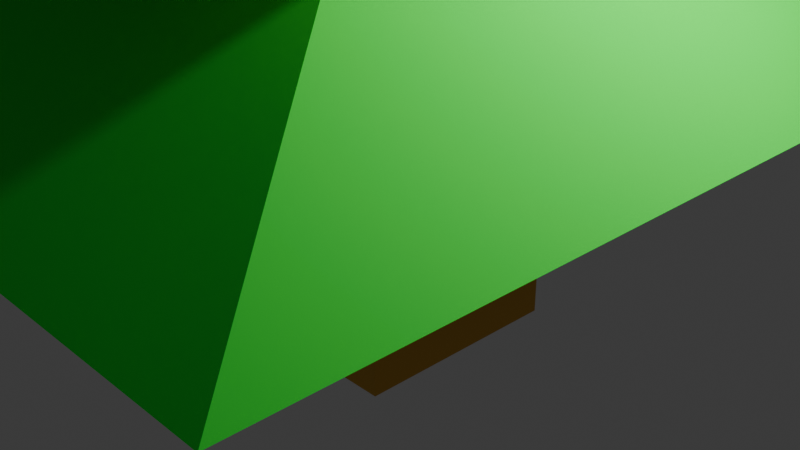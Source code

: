 # Source: tree.blend  (saved by Blender 4.3.32; exported with 4.5.12 LTS)
import bpy
from mathutils import Matrix  # noqa: F401  (used for matrix-valued properties, if any)

bpy.ops.wm.read_factory_settings(use_empty=True)
scene = bpy.context.scene
scene.name = 'Scene'

# ---- collections
col_collection = bpy.data.collections.new('Collection'); scene.collection.children.link(col_collection)

# ---- materials (node trees are filled in below, after node groups)
mat_feuilles = bpy.data.materials.new('Feuilles')
mat_feuilles.alpha_threshold = 0.0
mat_feuilles.roughness = 0.5
mat_feuilles.line_color = (0.0, 0.0, 0.0, 1.0)
mat_tron = bpy.data.materials.new('Tron')

# ---- material node trees
mat_feuilles.use_nodes = True; mat_feuilles.node_tree.nodes.clear()
_N = mat_feuilles.node_tree.nodes; _L = mat_feuilles.node_tree.links
n0 = _N.new('ShaderNodeOutputMaterial'); n0.name = 'Material Output'; n0.location = (300, 300)
n1 = _N.new('ShaderNodeBsdfPrincipled'); n1.name = 'Principled BSDF'; n1.location = (10, 300)
n1.inputs[0].default_value = (0.01785, 0.8, 0.03848, 1.0)
n1.inputs[2].default_value = 0.8833
n1.inputs[3].default_value = 1.45
_L.new(n1.outputs[0], n0.inputs[0])
n0.is_active_output = True
mat_tron.use_nodes = True; mat_tron.node_tree.nodes.clear()
_N = mat_tron.node_tree.nodes; _L = mat_tron.node_tree.links
n0 = _N.new('ShaderNodeBsdfPrincipled'); n0.name = 'Principled BSDF'; n0.location = (10, 300)
n0.inputs[0].default_value = (0.8023, 0.3799, 0.02951, 1.0)
n1 = _N.new('ShaderNodeOutputMaterial'); n1.name = 'Material Output'; n1.location = (300, 300)
_L.new(n0.outputs[0], n1.inputs[0])
n1.is_active_output = True

# ---- world
world_world = bpy.data.worlds.new('World'); scene.world = world_world
world_world.use_nodes = True; world_world.node_tree.nodes.clear()
_N = world_world.node_tree.nodes; _L = world_world.node_tree.links
n0 = _N.new('ShaderNodeOutputWorld'); n0.name = 'World Output'; n0.location = (300, 300)
n1 = _N.new('ShaderNodeBackground'); n1.name = 'Background'; n1.location = (10, 300)
n1.inputs[0].default_value = (0.05088, 0.05088, 0.05088, 1.0)
_L.new(n1.outputs[0], n0.inputs[0])
n0.is_active_output = True
world_world.color = (0.05088, 0.05088, 0.05088)
world_world.sun_shadow_jitter_overblur = 0.0

# ---- cameras
cam_camera = bpy.data.cameras.new('Camera')
cam_camera.clip_end = 100.0
cam_camera.ortho_scale = 7.314

# ---- lights
light_light = bpy.data.lights.new('Light', 'POINT')
light_light.energy = 1000.0
light_light.shadow_soft_size = 0.1

# ---- meshes
me_cube = bpy.data.meshes.new('Cube')
me_cube.from_pydata([(1.0, 1.0, 1.304), (1.0, 1.0, -1.304), (1.0, -1.0, 1.304), (1.0, -1.0, -1.304), (-1.0, 1.0, 1.304), (-1.0, 1.0, -1.304), (-1.0, -1.0, 1.304), (-1.0, -1.0, -1.304), (4.131, -4.131, 1.908), (-4.131, -4.131, 1.908), (4.131, 4.131, 1.908), (-4.131, 4.131, 1.908), (1.311, -1.311, 4.191), (-1.311, -1.311, 4.191), (1.311, 1.311, 4.191), (-1.311, 1.311, 4.191), (3.093, -3.093, 4.8), (-3.093, -3.093, 4.8), (3.093, 3.093, 4.8), (-3.093, 3.093, 4.8), (1.665, -1.665, 6.508), (-1.665, -1.665, 6.508), (1.665, 1.665, 6.508), (-1.665, 1.665, 6.508), (2.273, -2.273, 6.927), (-2.273, -2.273, 6.927), (2.273, 2.273, 6.927), (-2.273, 2.273, 6.927), (0.2498, -0.2498, 9.942), (-0.2498, -0.2498, 9.942), (0.2498, 0.2498, 9.942), (-0.2498, 0.2498, 9.942)], [], [(4, 6, 9, 11), (3, 2, 6, 7), (7, 6, 4, 5), (5, 1, 3, 7), (1, 0, 2, 3), (5, 4, 0, 1), (11, 9, 13, 15), (2, 0, 10, 8), (0, 4, 11, 10), (6, 2, 8, 9), (12, 14, 18, 16), (9, 8, 12, 13), (10, 11, 15, 14), (8, 10, 14, 12), (19, 17, 21, 23), (15, 13, 17, 19), (13, 12, 16, 17), (14, 15, 19, 18), (21, 20, 24, 25), (17, 16, 20, 21), (18, 19, 23, 22), (16, 18, 22, 20), (26, 27, 31, 30), (22, 23, 27, 26), (20, 22, 26, 24), (23, 21, 25, 27), (30, 31, 29, 28), (24, 26, 30, 28), (27, 25, 29, 31), (25, 24, 28, 29)])
me_cube.polygons.foreach_set('material_index', [0, 1, 1, 1, 1, 1, 0, 0, 0, 0, 0, 0, 0, 0, 0, 0, 0, 0, 0, 0, 0, 0, 0, 0, 0, 0, 0, 0, 0, 0])
_uv = me_cube.uv_layers.new(name='UVMap')
_uv.uv.foreach_set('vector', [0.625, 0.25, 0.625, 0.0, 0.625, 0.0, 0.625, 0.25, 0.375, 0.75, 0.625, 0.75, 0.625, 1.0, 0.375, 1.0, 0.375, 0.0, 0.625, 0.0, 0.625, 0.25, 0.375, 0.25, 0.125, 0.5, 0.375, 0.5, 0.375, 0.75, 0.125, 0.75, 0.375, 0.5, 0.625, 0.5, 0.625, 0.75, 0.375, 0.75, 0.375, 0.25, 0.625, 0.25, 0.625, 0.5, 0.375, 0.5, 0.625, 0.25, 0.625, 0.0, 0.625, 0.0, 0.625, 0.25, 0.625, 0.75, 0.625, 0.5, 0.625, 0.5, 0.625, 0.75, 0.625, 0.5, 0.625, 0.25, 0.625, 0.25, 0.625, 0.5, 0.625, 1.0, 0.625, 0.75, 0.625, 0.75, 0.625, 1.0, 0.625, 0.75, 0.625, 0.5, 0.625, 0.5, 0.625, 0.75, 0.625, 1.0, 0.625, 0.75, 0.625, 0.75, 0.625, 1.0, 0.625, 0.5, 0.625, 0.25, 0.625, 0.25, 0.625, 0.5, 0.625, 0.75, 0.625, 0.5, 0.625, 0.5, 0.625, 0.75, 0.625, 0.25, 0.625, 0.0, 0.625, 0.0, 0.625, 0.25, 0.625, 0.25, 0.625, 0.0, 0.625, 0.0, 0.625, 0.25, 0.625, 1.0, 0.625, 0.75, 0.625, 0.75, 0.625, 1.0, 0.625, 0.5, 0.625, 0.25, 0.625, 0.25, 0.625, 0.5, 0.625, 1.0, 0.625, 0.75, 0.625, 0.75, 0.625, 1.0, 0.625, 1.0, 0.625, 0.75, 0.625, 0.75, 0.625, 1.0, 0.625, 0.5, 0.625, 0.25, 0.625, 0.25, 0.625, 0.5, 0.625, 0.75, 0.625, 0.5, 0.625, 0.5, 0.625, 0.75, 0.625, 0.5, 0.625, 0.25, 0.625, 0.25, 0.625, 0.5, 0.625, 0.5, 0.625, 0.25, 0.625, 0.25, 0.625, 0.5, 0.625, 0.75, 0.625, 0.5, 0.625, 0.5, 0.625, 0.75, 0.625, 0.25, 0.625, 0.0, 0.625, 0.0, 0.625, 0.25, 0.625, 0.5, 0.875, 0.5, 0.875, 0.75, 0.625, 0.75, 0.625, 0.75, 0.625, 0.5, 0.625, 0.5, 0.625, 0.75, 0.625, 0.25, 0.625, 0.0, 0.625, 0.0, 0.625, 0.25, 0.625, 1.0, 0.625, 0.75, 0.625, 0.75, 0.625, 1.0])
me_cube.materials.append(mat_feuilles)
me_cube.materials.append(mat_tron)
me_cube.use_mirror_vertex_groups = False
me_cube.update()

# ---- objects
ob_cube = bpy.data.objects.new('Cube', me_cube)
ob_light = bpy.data.objects.new('Light', light_light)
ob_camera = bpy.data.objects.new('Camera', cam_camera)

# ---- transforms, parenting, visibility, modifiers, constraints
ob_cube.location = (0.0, 0.0, 0.0)
ob_cube.scale = (0.8921, 1.152, 0.8921)
ob_cube.lock_rotations_4d = False
ob_cube.empty_display_type = 'ARROWS'
ob_cube.lineart.crease_threshold = 0.0
ob_light.location = (4.076, 1.005, 5.904)
ob_light.rotation_euler = (0.6503, 0.05522, 1.866)
ob_light.lock_rotations_4d = False
ob_light.empty_display_type = 'ARROWS'
ob_light.color = (0.0, 0.0, 0.0, 0.0)
ob_light.lineart.crease_threshold = 0.0
ob_camera.location = (7.359, -6.926, 4.958)
ob_camera.rotation_euler = (1.109, 0.0, 0.8149)
ob_camera.lock_rotations_4d = False
ob_camera.empty_display_type = 'ARROWS'
ob_camera.color = (0.0, 0.0, 0.0, 0.0)
ob_camera.display_type = 'WIRE'
ob_camera.lineart.crease_threshold = 0.0

# ---- collection membership
col_collection.objects.link(ob_cube)
col_collection.objects.link(ob_light)
col_collection.objects.link(ob_camera)

# ---- scene / render settings (as saved in the file)
scene.camera = ob_camera
scene.frame_start = 1; scene.frame_end = 250; scene.frame_set(1)
scene.render.engine = 'BLENDER_EEVEE_NEXT'
bpy.context.view_layer.update()
